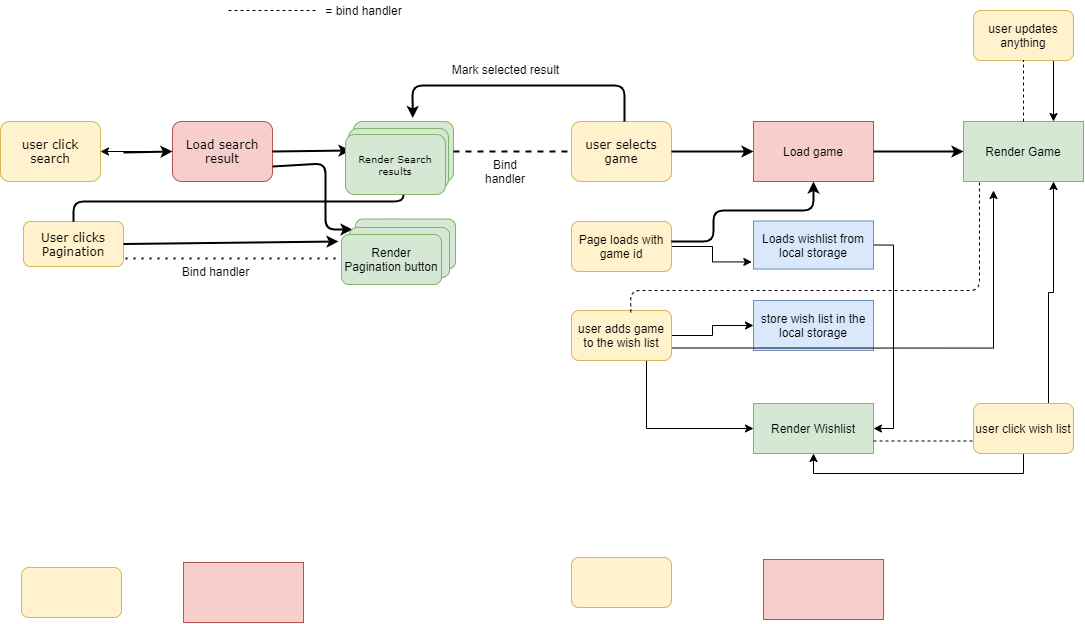

The diagram above was exported from draw.io. Its source (the exported page's mxGraphModel, read from the mxfile embedded in the PNG):
<mxGraphModel dx="1574" dy="931" grid="0" gridSize="10" guides="1" tooltips="1" connect="1" arrows="1" fold="1" page="1" pageScale="1" pageWidth="850" pageHeight="1100" math="0" shadow="0">
  <root>
    <mxCell id="0" />
    <mxCell id="1" parent="0" />
    <mxCell id="iP8dbAh-gOR0JWd_uN1D-1" value="&lt;font style=&quot;font-size: 12px&quot;&gt;user click search&lt;/font&gt;" style="rounded=1;whiteSpace=wrap;html=1;shadow=0;labelBackgroundColor=none;strokeWidth=1;fontFamily=Verdana;fontSize=8;align=center;fillColor=#fff2cc;strokeColor=#d6b656;" vertex="1" parent="1">
      <mxGeometry x="57" y="191" width="100" height="60" as="geometry" />
    </mxCell>
    <mxCell id="iP8dbAh-gOR0JWd_uN1D-2" value="&lt;font style=&quot;font-size: 12px&quot;&gt;User clicks Pagination&lt;/font&gt;" style="rounded=1;whiteSpace=wrap;html=1;shadow=0;labelBackgroundColor=none;strokeWidth=1;fontFamily=Verdana;fontSize=8;align=center;fillColor=#fff2cc;strokeColor=#d6b656;" vertex="1" parent="1">
      <mxGeometry x="80" y="291" width="100" height="45" as="geometry" />
    </mxCell>
    <mxCell id="iP8dbAh-gOR0JWd_uN1D-3" style="edgeStyle=orthogonalEdgeStyle;rounded=1;html=1;labelBackgroundColor=none;startArrow=none;startFill=0;startSize=5;endArrow=classicThin;endFill=1;endSize=5;jettySize=auto;orthogonalLoop=1;strokeWidth=2;fontFamily=Verdana;fontSize=8" edge="1" parent="1" source="iP8dbAh-gOR0JWd_uN1D-2" target="iP8dbAh-gOR0JWd_uN1D-5">
      <mxGeometry relative="1" as="geometry">
        <Array as="points">
          <mxPoint x="130" y="271" />
          <mxPoint x="460" y="271" />
        </Array>
      </mxGeometry>
    </mxCell>
    <mxCell id="iP8dbAh-gOR0JWd_uN1D-63" style="edgeStyle=orthogonalEdgeStyle;rounded=0;orthogonalLoop=1;jettySize=auto;html=1;entryX=1;entryY=0.5;entryDx=0;entryDy=0;" edge="1" parent="1" source="iP8dbAh-gOR0JWd_uN1D-4" target="iP8dbAh-gOR0JWd_uN1D-1">
      <mxGeometry relative="1" as="geometry" />
    </mxCell>
    <mxCell id="iP8dbAh-gOR0JWd_uN1D-4" value="&lt;font style=&quot;font-size: 12px&quot;&gt;Load search result&lt;/font&gt;" style="rounded=1;whiteSpace=wrap;html=1;shadow=0;labelBackgroundColor=none;strokeWidth=1;fontFamily=Verdana;fontSize=8;align=center;fillColor=#f8cecc;strokeColor=#b85450;" vertex="1" parent="1">
      <mxGeometry x="229" y="191" width="100" height="60" as="geometry" />
    </mxCell>
    <mxCell id="iP8dbAh-gOR0JWd_uN1D-5" value="" style="rounded=1;whiteSpace=wrap;html=1;shadow=0;labelBackgroundColor=none;strokeWidth=1;fontFamily=Verdana;fontSize=8;align=center;fillColor=#d5e8d4;strokeColor=#82b366;" vertex="1" parent="1">
      <mxGeometry x="410" y="191" width="100" height="60" as="geometry" />
    </mxCell>
    <mxCell id="iP8dbAh-gOR0JWd_uN1D-6" value="" style="rounded=1;whiteSpace=wrap;html=1;strokeWidth=1;fillColor=#d5e8d4;strokeColor=#82b366;" vertex="1" parent="1">
      <mxGeometry x="412" y="288.5" width="100" height="50" as="geometry" />
    </mxCell>
    <mxCell id="iP8dbAh-gOR0JWd_uN1D-7" value="&lt;font style=&quot;font-size: 12px&quot;&gt;user selects game&lt;/font&gt;" style="rounded=1;whiteSpace=wrap;html=1;shadow=0;labelBackgroundColor=none;strokeWidth=1;fontFamily=Verdana;fontSize=8;align=center;fillColor=#fff2cc;strokeColor=#d6b656;" vertex="1" parent="1">
      <mxGeometry x="628" y="191" width="100" height="60" as="geometry" />
    </mxCell>
    <mxCell id="iP8dbAh-gOR0JWd_uN1D-29" style="edgeStyle=orthogonalEdgeStyle;rounded=0;orthogonalLoop=1;jettySize=auto;html=1;exitX=1;exitY=0.5;exitDx=0;exitDy=0;entryX=-0.014;entryY=0.853;entryDx=0;entryDy=0;entryPerimeter=0;" edge="1" parent="1" source="iP8dbAh-gOR0JWd_uN1D-8" target="iP8dbAh-gOR0JWd_uN1D-28">
      <mxGeometry relative="1" as="geometry" />
    </mxCell>
    <mxCell id="iP8dbAh-gOR0JWd_uN1D-8" value="Page loads with game id" style="rounded=1;whiteSpace=wrap;html=1;strokeWidth=1;fillColor=#fff2cc;strokeColor=#d6b656;" vertex="1" parent="1">
      <mxGeometry x="628" y="291" width="100" height="50" as="geometry" />
    </mxCell>
    <mxCell id="iP8dbAh-gOR0JWd_uN1D-9" value="" style="endArrow=classic;html=1;entryX=0.5;entryY=1;entryDx=0;entryDy=0;strokeWidth=2;" edge="1" parent="1" target="iP8dbAh-gOR0JWd_uN1D-10">
      <mxGeometry width="50" height="50" relative="1" as="geometry">
        <mxPoint x="728" y="311" as="sourcePoint" />
        <mxPoint x="358" y="251" as="targetPoint" />
        <Array as="points">
          <mxPoint x="770" y="311" />
          <mxPoint x="770" y="280" />
          <mxPoint x="870" y="280" />
        </Array>
      </mxGeometry>
    </mxCell>
    <mxCell id="iP8dbAh-gOR0JWd_uN1D-10" value="Load game" style="rounded=0;whiteSpace=wrap;html=1;strokeWidth=1;fillColor=#f8cecc;strokeColor=#b85450;" vertex="1" parent="1">
      <mxGeometry x="810" y="191" width="120" height="60" as="geometry" />
    </mxCell>
    <mxCell id="iP8dbAh-gOR0JWd_uN1D-11" value="Render Game" style="rounded=0;whiteSpace=wrap;html=1;strokeWidth=1;fillColor=#d5e8d4;strokeColor=#82b366;" vertex="1" parent="1">
      <mxGeometry x="1020" y="191" width="120" height="60" as="geometry" />
    </mxCell>
    <mxCell id="iP8dbAh-gOR0JWd_uN1D-12" value="" style="endArrow=classic;html=1;exitX=1;exitY=0.5;exitDx=0;exitDy=0;strokeWidth=2;" edge="1" parent="1" source="iP8dbAh-gOR0JWd_uN1D-2">
      <mxGeometry width="50" height="50" relative="1" as="geometry">
        <mxPoint x="190" y="311" as="sourcePoint" />
        <mxPoint x="395" y="311" as="targetPoint" />
      </mxGeometry>
    </mxCell>
    <mxCell id="iP8dbAh-gOR0JWd_uN1D-13" value="" style="endArrow=none;dashed=1;html=1;strokeWidth=2;entryX=0;entryY=0.5;entryDx=0;entryDy=0;" edge="1" parent="1" target="iP8dbAh-gOR0JWd_uN1D-7">
      <mxGeometry width="50" height="50" relative="1" as="geometry">
        <mxPoint x="510" y="221" as="sourcePoint" />
        <mxPoint x="560" y="167" as="targetPoint" />
      </mxGeometry>
    </mxCell>
    <mxCell id="iP8dbAh-gOR0JWd_uN1D-14" value="" style="endArrow=classic;html=1;strokeWidth=2;entryX=0.593;entryY=-0.058;entryDx=0;entryDy=0;entryPerimeter=0;" edge="1" parent="1" target="iP8dbAh-gOR0JWd_uN1D-5">
      <mxGeometry width="50" height="50" relative="1" as="geometry">
        <mxPoint x="681" y="190.9999999999999" as="sourcePoint" />
        <mxPoint x="455" y="155" as="targetPoint" />
        <Array as="points">
          <mxPoint x="681" y="155" />
          <mxPoint x="469" y="155" />
        </Array>
      </mxGeometry>
    </mxCell>
    <mxCell id="iP8dbAh-gOR0JWd_uN1D-15" value="" style="endArrow=classic;html=1;strokeWidth=2;entryX=0;entryY=0.5;entryDx=0;entryDy=0;" edge="1" parent="1" target="iP8dbAh-gOR0JWd_uN1D-10">
      <mxGeometry width="50" height="50" relative="1" as="geometry">
        <mxPoint x="728" y="221" as="sourcePoint" />
        <mxPoint x="772" y="219" as="targetPoint" />
      </mxGeometry>
    </mxCell>
    <mxCell id="iP8dbAh-gOR0JWd_uN1D-16" value="" style="endArrow=classic;html=1;strokeWidth=2;entryX=0;entryY=0.5;entryDx=0;entryDy=0;" edge="1" parent="1" target="iP8dbAh-gOR0JWd_uN1D-11">
      <mxGeometry width="50" height="50" relative="1" as="geometry">
        <mxPoint x="930" y="221" as="sourcePoint" />
        <mxPoint x="948" y="172" as="targetPoint" />
      </mxGeometry>
    </mxCell>
    <mxCell id="iP8dbAh-gOR0JWd_uN1D-17" value="" style="endArrow=classic;html=1;strokeWidth=2;entryX=0;entryY=0.5;entryDx=0;entryDy=0;" edge="1" parent="1" target="iP8dbAh-gOR0JWd_uN1D-4">
      <mxGeometry width="50" height="50" relative="1" as="geometry">
        <mxPoint x="180" y="222" as="sourcePoint" />
        <mxPoint x="230" y="172" as="targetPoint" />
      </mxGeometry>
    </mxCell>
    <mxCell id="iP8dbAh-gOR0JWd_uN1D-18" value="" style="endArrow=classic;html=1;strokeWidth=2;exitX=1;exitY=0.5;exitDx=0;exitDy=0;" edge="1" parent="1" source="iP8dbAh-gOR0JWd_uN1D-4">
      <mxGeometry width="50" height="50" relative="1" as="geometry">
        <mxPoint x="350" y="221.40999999999997" as="sourcePoint" />
        <mxPoint x="407" y="220" as="targetPoint" />
      </mxGeometry>
    </mxCell>
    <mxCell id="iP8dbAh-gOR0JWd_uN1D-19" value="" style="endArrow=classic;html=1;strokeWidth=2;exitX=1;exitY=0.75;exitDx=0;exitDy=0;" edge="1" parent="1" source="iP8dbAh-gOR0JWd_uN1D-4">
      <mxGeometry width="50" height="50" relative="1" as="geometry">
        <mxPoint x="352" y="233" as="sourcePoint" />
        <mxPoint x="409" y="299" as="targetPoint" />
        <Array as="points">
          <mxPoint x="382" y="233" />
          <mxPoint x="382" y="299" />
        </Array>
      </mxGeometry>
    </mxCell>
    <mxCell id="iP8dbAh-gOR0JWd_uN1D-20" value="" style="rounded=1;whiteSpace=wrap;html=1;strokeWidth=1;fillColor=#d5e8d4;strokeColor=#82b366;" vertex="1" parent="1">
      <mxGeometry x="406" y="297" width="100" height="50" as="geometry" />
    </mxCell>
    <mxCell id="iP8dbAh-gOR0JWd_uN1D-21" value="&lt;span&gt;Render Pagination button&lt;/span&gt;" style="rounded=1;whiteSpace=wrap;html=1;strokeWidth=1;fillColor=#d5e8d4;strokeColor=#82b366;" vertex="1" parent="1">
      <mxGeometry x="398" y="304" width="100" height="50" as="geometry" />
    </mxCell>
    <mxCell id="iP8dbAh-gOR0JWd_uN1D-22" value="" style="rounded=1;whiteSpace=wrap;html=1;shadow=0;labelBackgroundColor=none;strokeWidth=1;fontFamily=Verdana;fontSize=8;align=center;fillColor=#d5e8d4;strokeColor=#82b366;" vertex="1" parent="1">
      <mxGeometry x="405" y="198" width="100" height="60" as="geometry" />
    </mxCell>
    <mxCell id="iP8dbAh-gOR0JWd_uN1D-23" value="&lt;span style=&quot;font-size: x-small&quot;&gt;Render Search results&lt;/span&gt;" style="rounded=1;whiteSpace=wrap;html=1;shadow=0;labelBackgroundColor=none;strokeWidth=1;fontFamily=Verdana;fontSize=8;align=center;fillColor=#d5e8d4;strokeColor=#82b366;" vertex="1" parent="1">
      <mxGeometry x="402" y="204" width="100" height="60" as="geometry" />
    </mxCell>
    <mxCell id="iP8dbAh-gOR0JWd_uN1D-24" value="" style="endArrow=none;dashed=1;html=1;dashPattern=1 3;strokeWidth=2;" edge="1" parent="1">
      <mxGeometry width="50" height="50" relative="1" as="geometry">
        <mxPoint x="182" y="328" as="sourcePoint" />
        <mxPoint x="394" y="328" as="targetPoint" />
      </mxGeometry>
    </mxCell>
    <mxCell id="iP8dbAh-gOR0JWd_uN1D-25" value="Bind handler" style="text;html=1;strokeColor=none;fillColor=none;align=center;verticalAlign=middle;whiteSpace=wrap;rounded=0;" vertex="1" parent="1">
      <mxGeometry x="542" y="231" width="40" height="20" as="geometry" />
    </mxCell>
    <mxCell id="iP8dbAh-gOR0JWd_uN1D-26" value="Mark selected result" style="text;html=1;align=center;verticalAlign=middle;resizable=0;points=[];autosize=1;strokeWidth=1;" vertex="1" parent="1">
      <mxGeometry x="503.5" y="130" width="117" height="18" as="geometry" />
    </mxCell>
    <mxCell id="iP8dbAh-gOR0JWd_uN1D-27" value="Bind handler" style="text;html=1;align=center;verticalAlign=middle;resizable=0;points=[];autosize=1;strokeColor=none;" vertex="1" parent="1">
      <mxGeometry x="233" y="332" width="77" height="18" as="geometry" />
    </mxCell>
    <mxCell id="iP8dbAh-gOR0JWd_uN1D-35" style="edgeStyle=orthogonalEdgeStyle;rounded=0;orthogonalLoop=1;jettySize=auto;html=1;exitX=1;exitY=0.5;exitDx=0;exitDy=0;entryX=1;entryY=0.5;entryDx=0;entryDy=0;" edge="1" parent="1" source="iP8dbAh-gOR0JWd_uN1D-28" target="iP8dbAh-gOR0JWd_uN1D-31">
      <mxGeometry relative="1" as="geometry" />
    </mxCell>
    <mxCell id="iP8dbAh-gOR0JWd_uN1D-28" value="Loads wishlist from local storage" style="whiteSpace=wrap;html=1;fillColor=#dae8fc;strokeColor=#6c8ebf;" vertex="1" parent="1">
      <mxGeometry x="810" y="290.5" width="120" height="48" as="geometry" />
    </mxCell>
    <mxCell id="iP8dbAh-gOR0JWd_uN1D-30" value="store wish list in the local storage" style="whiteSpace=wrap;html=1;fillColor=#dae8fc;strokeColor=#6c8ebf;" vertex="1" parent="1">
      <mxGeometry x="810" y="370" width="120" height="50" as="geometry" />
    </mxCell>
    <mxCell id="iP8dbAh-gOR0JWd_uN1D-31" value="Render Wishlist" style="whiteSpace=wrap;html=1;fillColor=#d5e8d4;strokeColor=#82b366;" vertex="1" parent="1">
      <mxGeometry x="810" y="473" width="120" height="50" as="geometry" />
    </mxCell>
    <mxCell id="iP8dbAh-gOR0JWd_uN1D-37" style="edgeStyle=orthogonalEdgeStyle;rounded=0;orthogonalLoop=1;jettySize=auto;html=1;exitX=1;exitY=0.5;exitDx=0;exitDy=0;entryX=0;entryY=0.5;entryDx=0;entryDy=0;" edge="1" parent="1" source="iP8dbAh-gOR0JWd_uN1D-32" target="iP8dbAh-gOR0JWd_uN1D-30">
      <mxGeometry relative="1" as="geometry" />
    </mxCell>
    <mxCell id="iP8dbAh-gOR0JWd_uN1D-38" style="edgeStyle=orthogonalEdgeStyle;rounded=0;orthogonalLoop=1;jettySize=auto;html=1;exitX=1;exitY=0.75;exitDx=0;exitDy=0;" edge="1" parent="1" source="iP8dbAh-gOR0JWd_uN1D-32">
      <mxGeometry relative="1" as="geometry">
        <mxPoint x="1050" y="260" as="targetPoint" />
      </mxGeometry>
    </mxCell>
    <mxCell id="iP8dbAh-gOR0JWd_uN1D-39" style="edgeStyle=orthogonalEdgeStyle;rounded=0;orthogonalLoop=1;jettySize=auto;html=1;exitX=0.75;exitY=1;exitDx=0;exitDy=0;entryX=0;entryY=0.5;entryDx=0;entryDy=0;" edge="1" parent="1" source="iP8dbAh-gOR0JWd_uN1D-32" target="iP8dbAh-gOR0JWd_uN1D-31">
      <mxGeometry relative="1" as="geometry" />
    </mxCell>
    <mxCell id="iP8dbAh-gOR0JWd_uN1D-32" value="user adds game to the wish list" style="rounded=1;whiteSpace=wrap;html=1;strokeWidth=1;fillColor=#fff2cc;strokeColor=#d6b656;" vertex="1" parent="1">
      <mxGeometry x="628" y="380" width="100" height="50" as="geometry" />
    </mxCell>
    <mxCell id="iP8dbAh-gOR0JWd_uN1D-36" style="edgeStyle=orthogonalEdgeStyle;rounded=0;orthogonalLoop=1;jettySize=auto;html=1;exitX=0.5;exitY=1;exitDx=0;exitDy=0;entryX=0.5;entryY=1;entryDx=0;entryDy=0;" edge="1" parent="1" source="iP8dbAh-gOR0JWd_uN1D-33" target="iP8dbAh-gOR0JWd_uN1D-31">
      <mxGeometry relative="1" as="geometry" />
    </mxCell>
    <mxCell id="iP8dbAh-gOR0JWd_uN1D-40" style="edgeStyle=orthogonalEdgeStyle;rounded=0;orthogonalLoop=1;jettySize=auto;html=1;exitX=0.75;exitY=0;exitDx=0;exitDy=0;entryX=0.75;entryY=1;entryDx=0;entryDy=0;" edge="1" parent="1" source="iP8dbAh-gOR0JWd_uN1D-33" target="iP8dbAh-gOR0JWd_uN1D-11">
      <mxGeometry relative="1" as="geometry">
        <Array as="points">
          <mxPoint x="1105" y="362" />
          <mxPoint x="1110" y="362" />
        </Array>
      </mxGeometry>
    </mxCell>
    <mxCell id="iP8dbAh-gOR0JWd_uN1D-33" value="user click wish list" style="rounded=1;whiteSpace=wrap;html=1;strokeWidth=1;fillColor=#fff2cc;strokeColor=#d6b656;" vertex="1" parent="1">
      <mxGeometry x="1030" y="473" width="100" height="50" as="geometry" />
    </mxCell>
    <mxCell id="iP8dbAh-gOR0JWd_uN1D-45" style="edgeStyle=orthogonalEdgeStyle;rounded=0;orthogonalLoop=1;jettySize=auto;html=1;exitX=0.75;exitY=1;exitDx=0;exitDy=0;entryX=0.75;entryY=0;entryDx=0;entryDy=0;" edge="1" parent="1" source="iP8dbAh-gOR0JWd_uN1D-34" target="iP8dbAh-gOR0JWd_uN1D-11">
      <mxGeometry relative="1" as="geometry">
        <Array as="points">
          <mxPoint x="1110" y="130" />
        </Array>
      </mxGeometry>
    </mxCell>
    <mxCell id="iP8dbAh-gOR0JWd_uN1D-34" value="user updates anything" style="rounded=1;whiteSpace=wrap;html=1;strokeWidth=1;fillColor=#fff2cc;strokeColor=#d6b656;" vertex="1" parent="1">
      <mxGeometry x="1030" y="80" width="100" height="50" as="geometry" />
    </mxCell>
    <mxCell id="iP8dbAh-gOR0JWd_uN1D-50" value="" style="endArrow=none;dashed=1;html=1;exitX=0.594;exitY=0.037;exitDx=0;exitDy=0;exitPerimeter=0;entryX=0.133;entryY=0.99;entryDx=0;entryDy=0;entryPerimeter=0;" edge="1" parent="1" source="iP8dbAh-gOR0JWd_uN1D-32" target="iP8dbAh-gOR0JWd_uN1D-11">
      <mxGeometry width="50" height="50" relative="1" as="geometry">
        <mxPoint x="770" y="470" as="sourcePoint" />
        <mxPoint x="1020" y="350" as="targetPoint" />
        <Array as="points">
          <mxPoint x="687" y="360" />
          <mxPoint x="1036" y="360" />
        </Array>
      </mxGeometry>
    </mxCell>
    <mxCell id="iP8dbAh-gOR0JWd_uN1D-55" value="" style="endArrow=none;dashed=1;html=1;exitX=0.5;exitY=0;exitDx=0;exitDy=0;" edge="1" parent="1" source="iP8dbAh-gOR0JWd_uN1D-11">
      <mxGeometry width="50" height="50" relative="1" as="geometry">
        <mxPoint x="1030" y="180" as="sourcePoint" />
        <mxPoint x="1080" y="130" as="targetPoint" />
      </mxGeometry>
    </mxCell>
    <mxCell id="iP8dbAh-gOR0JWd_uN1D-56" value="" style="endArrow=none;dashed=1;html=1;exitX=1;exitY=0.75;exitDx=0;exitDy=0;entryX=0;entryY=0.75;entryDx=0;entryDy=0;" edge="1" parent="1" source="iP8dbAh-gOR0JWd_uN1D-31" target="iP8dbAh-gOR0JWd_uN1D-33">
      <mxGeometry width="50" height="50" relative="1" as="geometry">
        <mxPoint x="770" y="470" as="sourcePoint" />
        <mxPoint x="820" y="420" as="targetPoint" />
      </mxGeometry>
    </mxCell>
    <mxCell id="iP8dbAh-gOR0JWd_uN1D-57" value="" style="endArrow=none;dashed=1;html=1;" edge="1" parent="1">
      <mxGeometry width="50" height="50" relative="1" as="geometry">
        <mxPoint x="285" y="80" as="sourcePoint" />
        <mxPoint x="375" y="80" as="targetPoint" />
      </mxGeometry>
    </mxCell>
    <mxCell id="iP8dbAh-gOR0JWd_uN1D-58" value="= bind handler" style="text;html=1;align=center;verticalAlign=middle;resizable=0;points=[];autosize=1;strokeColor=none;" vertex="1" parent="1">
      <mxGeometry x="375" y="70" width="90" height="20" as="geometry" />
    </mxCell>
    <mxCell id="iP8dbAh-gOR0JWd_uN1D-59" value="" style="rounded=1;whiteSpace=wrap;html=1;strokeWidth=1;fillColor=#fff2cc;strokeColor=#d6b656;" vertex="1" parent="1">
      <mxGeometry x="628" y="627" width="100" height="50" as="geometry" />
    </mxCell>
    <mxCell id="iP8dbAh-gOR0JWd_uN1D-60" value="" style="rounded=1;whiteSpace=wrap;html=1;strokeWidth=1;fillColor=#fff2cc;strokeColor=#d6b656;" vertex="1" parent="1">
      <mxGeometry x="78" y="637" width="100" height="50" as="geometry" />
    </mxCell>
    <mxCell id="iP8dbAh-gOR0JWd_uN1D-62" value="" style="rounded=0;whiteSpace=wrap;html=1;strokeWidth=1;fillColor=#f8cecc;strokeColor=#b85450;" vertex="1" parent="1">
      <mxGeometry x="240" y="632" width="120" height="60" as="geometry" />
    </mxCell>
    <mxCell id="iP8dbAh-gOR0JWd_uN1D-64" value="" style="rounded=0;whiteSpace=wrap;html=1;strokeWidth=1;fillColor=#f8cecc;strokeColor=#b85450;" vertex="1" parent="1">
      <mxGeometry x="820" y="629" width="120" height="60" as="geometry" />
    </mxCell>
  </root>
</mxGraphModel>